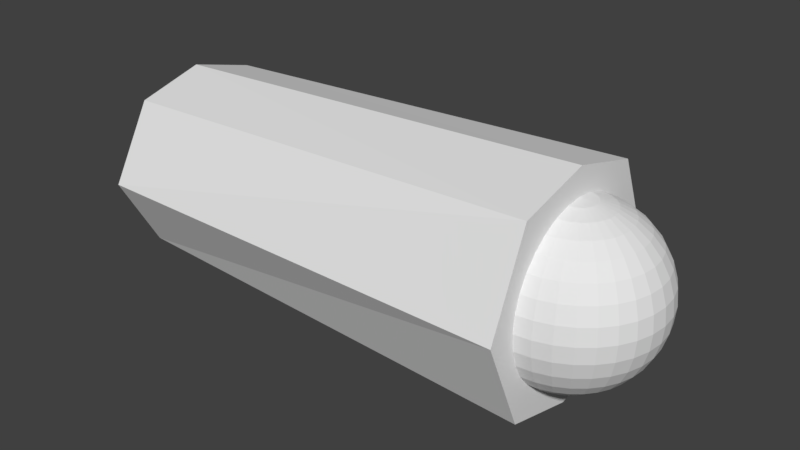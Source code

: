 # Source: R_arm0.blend  (saved by Blender 2.79.0; exported with 4.5.12 LTS)
import bpy
from mathutils import Matrix  # noqa: F401  (used for matrix-valued properties, if any)

bpy.ops.wm.read_factory_settings(use_empty=True)
scene = bpy.context.scene
scene.name = 'Scene'

# ---- collections
col_collection_1 = bpy.data.collections.new('Collection 1'); scene.collection.children.link(col_collection_1)

# ---- materials (node trees are filled in below, after node groups)
mat_r_arm0 = bpy.data.materials.new('R_arm0')
mat_r_arm0.alpha_threshold = 0.0
mat_r_arm0.use_transparent_shadow = False
mat_r_arm0.roughness = 0.5

# ---- material node trees

# ---- world
world_world = bpy.data.worlds.new('World'); scene.world = world_world
world_world.color = (0.05088, 0.05088, 0.05088)
world_world.use_sun_shadow = False
world_world.sun_shadow_jitter_overblur = 0.0
world_world.cycles.sampling_method = 'MANUAL'

# ---- meshes
me_003 = bpy.data.meshes.new('球.003')
me_003.from_pydata([(-0.1951, 0.0, 0.9808), (-0.3827, 0.0, 0.9239), (-0.5556, 0.0, 0.8315), (-0.7071, 0.0, 0.7071), (-0.8315, 0.0, 0.5556), (-0.9239, 0.0, 0.3827), (-0.9808, 0.0, 0.1951), (-1.0, 0.0, 7.55e-08), (-0.9808, 0.0, -0.1951), (-0.9239, 0.0, -0.3827), (-0.8315, 0.0, -0.5556), (-0.7071, 0.0, -0.7071), (-0.5556, 0.0, -0.8315), (-0.3827, 0.0, -0.9239), (-0.1951, 0.0, -0.9808), (-0.1913, 0.03806, 0.9808), (-0.3753, 0.07466, 0.9239), (-0.5449, 0.1084, 0.8315), (-0.6935, 0.1379, 0.7071), (-0.8155, 0.1622, 0.5556), (-0.9061, 0.1802, 0.3827), (-0.9619, 0.1913, 0.1951), (-0.9808, 0.1951, 7.55e-08), (-0.9619, 0.1913, -0.1951), (-0.9061, 0.1802, -0.3827), (-0.8155, 0.1622, -0.5556), (-0.6935, 0.1379, -0.7071), (-0.5449, 0.1084, -0.8315), (-0.3753, 0.07466, -0.9239), (-0.1913, 0.03806, -0.9808), (-0.1802, 0.07466, 0.9808), (-0.3536, 0.1464, 0.9239), (-0.5133, 0.2126, 0.8315), (-0.6533, 0.2706, 0.7071), (-0.7682, 0.3182, 0.5556), (-0.8536, 0.3536, 0.3827), (-0.9061, 0.3753, 0.1951), (-0.9239, 0.3827, 7.55e-08), (-0.9061, 0.3753, -0.1951), (-0.8536, 0.3536, -0.3827), (-0.7682, 0.3182, -0.5556), (-0.6533, 0.2706, -0.7071), (-0.5133, 0.2126, -0.8315), (-0.3536, 0.1464, -0.9239), (-0.1802, 0.07466, -0.9808), (-0.1622, 0.1084, 0.9808), (-0.3182, 0.2126, 0.9239), (-0.4619, 0.3087, 0.8315), (-0.5879, 0.3928, 0.7071), (-0.6913, 0.4619, 0.5556), (-0.7682, 0.5133, 0.3827), (-0.8155, 0.5449, 0.1951), (-0.8315, 0.5556, 7.55e-08), (-0.8155, 0.5449, -0.1951), (-0.7682, 0.5133, -0.3827), (-0.6913, 0.4619, -0.5556), (-0.5879, 0.3928, -0.7071), (-0.4619, 0.3087, -0.8315), (-0.3182, 0.2126, -0.9239), (-0.1622, 0.1084, -0.9808), (-0.1379, 0.1379, 0.9808), (-0.2706, 0.2706, 0.9239), (-0.3928, 0.3928, 0.8315), (-0.5, 0.5, 0.7071), (-0.5879, 0.5879, 0.5556), (-0.6533, 0.6533, 0.3827), (-0.6935, 0.6935, 0.1951), (-0.7071, 0.7071, 7.55e-08), (-0.6935, 0.6935, -0.1951), (-0.6533, 0.6533, -0.3827), (-0.5879, 0.5879, -0.5556), (-0.5, 0.5, -0.7071), (-0.3928, 0.3928, -0.8315), (-0.2706, 0.2706, -0.9239), (-0.1379, 0.1379, -0.9808), (-0.1084, 0.1622, 0.9808), (-0.2126, 0.3182, 0.9239), (-0.3087, 0.4619, 0.8315), (-0.3928, 0.5879, 0.7071), (-0.4619, 0.6913, 0.5556), (-0.5133, 0.7682, 0.3827), (-0.5449, 0.8155, 0.1951), (-0.5556, 0.8315, 7.55e-08), (-0.5449, 0.8155, -0.1951), (-0.5133, 0.7682, -0.3827), (-0.4619, 0.6913, -0.5556), (-0.3928, 0.5879, -0.7071), (-0.3087, 0.4619, -0.8315), (-0.2126, 0.3182, -0.9239), (-0.1084, 0.1622, -0.9808), (-0.07466, 0.1802, 0.9808), (-0.1464, 0.3536, 0.9239), (-0.2126, 0.5133, 0.8315), (-0.2706, 0.6533, 0.7071), (-0.3182, 0.7682, 0.5556), (-0.3536, 0.8536, 0.3827), (-0.3753, 0.9061, 0.1951), (-0.3827, 0.9239, 7.55e-08), (-0.3753, 0.9061, -0.1951), (-0.3536, 0.8536, -0.3827), (-0.3182, 0.7682, -0.5556), (-0.2706, 0.6533, -0.7071), (-0.2126, 0.5133, -0.8315), (-0.1464, 0.3536, -0.9239), (-0.07466, 0.1802, -0.9808), (-0.03806, 0.1913, 0.9808), (-0.07466, 0.3753, 0.9239), (-0.1084, 0.5449, 0.8315), (-0.1379, 0.6935, 0.7071), (-0.1622, 0.8155, 0.5556), (-0.1802, 0.9061, 0.3827), (-0.1913, 0.9619, 0.1951), (-0.1951, 0.9808, 7.55e-08), (-0.1913, 0.9619, -0.1951), (-0.1802, 0.9061, -0.3827), (-0.1622, 0.8155, -0.5556), (-0.1379, 0.6935, -0.7071), (-0.1084, 0.5449, -0.8315), (-0.07466, 0.3753, -0.9239), (-0.03806, 0.1913, -0.9808), (3.266e-07, 0.1951, 0.9808), (3.192e-07, 0.3827, 0.9239), (3.117e-07, 0.5556, 0.8315), (3.192e-07, 0.7071, 0.7071), (3.341e-07, 0.8315, 0.5556), (2.745e-07, 0.9239, 0.3827), (3.937e-07, 0.9808, 0.1951), (3.788e-07, 1.0, 7.55e-08), (3.937e-07, 0.9808, -0.1951), (2.298e-07, 0.9239, -0.3827), (3.341e-07, 0.8315, -0.5556), (3.192e-07, 0.7071, -0.7071), (3.415e-07, 0.5556, -0.8315), (3.043e-07, 0.3827, -0.9239), (3.08e-07, 0.1951, -0.9808), (3.258e-07, 0.0, -1.0), (3.117e-07, -0.1951, 0.9808), (2.819e-07, -0.3827, 0.9239), (2.819e-07, -0.5556, 0.8315), (1.851e-07, -0.7071, 0.7071), (1.404e-07, -0.8315, 0.5556), (3.192e-07, -0.9239, 0.3827), (9.567e-08, -0.9808, 0.1951), (1.404e-07, -1.0, 7.55e-08), (9.567e-08, -0.9808, -0.1951), (3.192e-07, -0.9239, -0.3827), (1.404e-07, -0.8315, -0.5556), (1.851e-07, -0.7071, -0.7071), (2.596e-07, -0.5556, -0.8315), (2.521e-07, -0.3827, -0.9239), (3.155e-07, -0.1951, -0.9808), (-0.03806, -0.1913, 0.9808), (-0.07466, -0.3753, 0.9239), (-0.1084, -0.5449, 0.8315), (-0.1379, -0.6935, 0.7071), (-0.1622, -0.8155, 0.5556), (-0.1802, -0.9061, 0.3827), (-0.1913, -0.9619, 0.1951), (-0.1951, -0.9808, 7.55e-08), (-0.1913, -0.9619, -0.1951), (-0.1802, -0.9061, -0.3827), (-0.1622, -0.8155, -0.5556), (-0.1379, -0.6935, -0.7071), (-0.1084, -0.5449, -0.8315), (-0.07466, -0.3753, -0.9239), (-0.03806, -0.1913, -0.9808), (-0.07466, -0.1802, 0.9808), (-0.1464, -0.3536, 0.9239), (-0.2126, -0.5133, 0.8315), (-0.2706, -0.6533, 0.7071), (-0.3182, -0.7682, 0.5556), (-0.3536, -0.8536, 0.3827), (-0.3753, -0.9061, 0.1951), (-0.3827, -0.9239, 7.55e-08), (-0.3753, -0.9061, -0.1951), (-0.3536, -0.8536, -0.3827), (-0.3182, -0.7682, -0.5556), (-0.2706, -0.6533, -0.7071), (-0.2126, -0.5133, -0.8315), (-0.1464, -0.3536, -0.9239), (-0.07466, -0.1802, -0.9808), (-0.1084, -0.1622, 0.9808), (-0.2126, -0.3182, 0.9239), (-0.3087, -0.4619, 0.8315), (-0.3928, -0.5879, 0.7071), (-0.4619, -0.6913, 0.5556), (-0.5133, -0.7682, 0.3827), (-0.5449, -0.8155, 0.1951), (-0.5556, -0.8315, 7.55e-08), (-0.5449, -0.8155, -0.1951), (-0.5133, -0.7682, -0.3827), (-0.4619, -0.6913, -0.5556), (-0.3928, -0.5879, -0.7071), (-0.3087, -0.4619, -0.8315), (-0.2126, -0.3182, -0.9239), (-0.1084, -0.1622, -0.9808), (-0.1379, -0.1379, 0.9808), (-0.2706, -0.2706, 0.9239), (-0.3928, -0.3928, 0.8315), (-0.5, -0.5, 0.7071), (-0.5879, -0.5879, 0.5556), (-0.6533, -0.6533, 0.3827), (-0.6935, -0.6935, 0.1951), (-0.7071, -0.7071, 7.55e-08), (-0.6935, -0.6935, -0.1951), (-0.6533, -0.6533, -0.3827), (-0.5879, -0.5879, -0.5556), (-0.5, -0.5, -0.7071), (-0.3928, -0.3928, -0.8315), (-0.2706, -0.2706, -0.9239), (-0.1379, -0.1379, -0.9808), (-0.1622, -0.1084, 0.9808), (-0.3182, -0.2126, 0.9239), (-0.4619, -0.3087, 0.8315), (-0.5879, -0.3928, 0.7071), (-0.6913, -0.4619, 0.5556), (-0.7682, -0.5133, 0.3827), (-0.8155, -0.5449, 0.1951), (-0.8315, -0.5556, 7.55e-08), (-0.8155, -0.5449, -0.1951), (-0.7682, -0.5133, -0.3827), (-0.6913, -0.4619, -0.5556), (-0.5879, -0.3928, -0.7071), (-0.4619, -0.3087, -0.8315), (-0.3182, -0.2126, -0.9239), (-0.1622, -0.1084, -0.9808), (2.48e-08, -1.247e-07, 1.0), (-0.1802, -0.07466, 0.9808), (-0.3536, -0.1464, 0.9239), (-0.5133, -0.2126, 0.8315), (-0.6533, -0.2706, 0.7071), (-0.7682, -0.3182, 0.5556), (-0.8536, -0.3536, 0.3827), (-0.9061, -0.3753, 0.1951), (-0.9239, -0.3827, 7.55e-08), (-0.9061, -0.3753, -0.1951), (-0.8536, -0.3536, -0.3827), (-0.7682, -0.3182, -0.5556), (-0.6533, -0.2706, -0.7071), (-0.5133, -0.2126, -0.8315), (-0.3536, -0.1464, -0.9239), (-0.1802, -0.07466, -0.9808), (-0.1913, -0.03806, 0.9808), (-0.3753, -0.07466, 0.9239), (-0.5449, -0.1084, 0.8315), (-0.6935, -0.1379, 0.7071), (-0.8155, -0.1622, 0.5556), (-0.9061, -0.1802, 0.3827), (-0.9619, -0.1913, 0.1951), (-0.9808, -0.1951, 7.55e-08), (-0.9619, -0.1913, -0.1951), (-0.9061, -0.1802, -0.3827), (-0.8155, -0.1622, -0.5556), (-0.6935, -0.1379, -0.7071), (-0.5449, -0.1084, -0.8315), (-0.3753, -0.07466, -0.9239), (-0.1913, -0.03806, -0.9808), (5.284, 0.7977, -0.8862), (5.284, -0.7977, -0.8862), (-0.007001, -0.8711, -1.08), (-0.006999, 0.8711, -1.08), (5.284, 0.7977, 0.8944), (5.284, -0.7977, 0.8944), (-0.007002, -0.8711, 1.088), (-0.007, 0.8711, 1.088), (-0.007, 1.341, 0.004088), (-0.007001, -1.341, 0.004088), (5.284, 1.292, 0.004088), (5.284, -1.292, 0.004088), (5.284, 3.544e-09, -1.105), (-0.007, 2.641e-07, 0.004088), (-0.007, 3.711e-07, -1.309), (5.284, -7.456e-07, 1.113), (5.284, -3.71e-07, 0.004088), (-0.007001, 2.414e-07, 1.317)], [], [(7, 6, 21, 22), (5, 4, 19, 20), (3, 2, 17, 18), (14, 13, 28, 29), (1, 0, 15, 16), (12, 11, 26, 27), (10, 9, 24, 25), (8, 7, 22, 23), (6, 5, 20, 21), (4, 3, 18, 19), (2, 1, 16, 17), (13, 12, 27, 28), (11, 10, 25, 26), (9, 8, 23, 24), (17, 16, 31, 32), (28, 27, 42, 43), (26, 25, 40, 41), (24, 23, 38, 39), (22, 21, 36, 37), (20, 19, 34, 35), (18, 17, 32, 33), (29, 28, 43, 44), (16, 15, 30, 31), (27, 26, 41, 42), (25, 24, 39, 40), (23, 22, 37, 38), (21, 20, 35, 36), (19, 18, 33, 34), (32, 31, 46, 47), (43, 42, 57, 58), (41, 40, 55, 56), (39, 38, 53, 54), (37, 36, 51, 52), (35, 34, 49, 50), (33, 32, 47, 48), (44, 43, 58, 59), (31, 30, 45, 46), (42, 41, 56, 57), (40, 39, 54, 55), (38, 37, 52, 53), (36, 35, 50, 51), (34, 33, 48, 49), (47, 46, 61, 62), (58, 57, 72, 73), (56, 55, 70, 71), (54, 53, 68, 69), (52, 51, 66, 67), (50, 49, 64, 65), (48, 47, 62, 63), (59, 58, 73, 74), (46, 45, 60, 61), (57, 56, 71, 72), (55, 54, 69, 70), (53, 52, 67, 68), (51, 50, 65, 66), (49, 48, 63, 64), (62, 61, 76, 77), (73, 72, 87, 88), (71, 70, 85, 86), (69, 68, 83, 84), (67, 66, 81, 82), (65, 64, 79, 80), (63, 62, 77, 78), (74, 73, 88, 89), (61, 60, 75, 76), (72, 71, 86, 87), (70, 69, 84, 85), (68, 67, 82, 83), (66, 65, 80, 81), (64, 63, 78, 79), (77, 76, 91, 92), (88, 87, 102, 103), (86, 85, 100, 101), (84, 83, 98, 99), (82, 81, 96, 97), (80, 79, 94, 95), (78, 77, 92, 93), (89, 88, 103, 104), (76, 75, 90, 91), (87, 86, 101, 102), (85, 84, 99, 100), (83, 82, 97, 98), (81, 80, 95, 96), (79, 78, 93, 94), (92, 91, 106, 107), (103, 102, 117, 118), (101, 100, 115, 116), (99, 98, 113, 114), (97, 96, 111, 112), (95, 94, 109, 110), (93, 92, 107, 108), (104, 103, 118, 119), (91, 90, 105, 106), (102, 101, 116, 117), (100, 99, 114, 115), (98, 97, 112, 113), (96, 95, 110, 111), (94, 93, 108, 109), (107, 106, 121, 122), (118, 117, 132, 133), (116, 115, 130, 131), (114, 113, 128, 129), (112, 111, 126, 127), (110, 109, 124, 125), (108, 107, 122, 123), (119, 118, 133, 134), (106, 105, 120, 121), (117, 116, 131, 132), (115, 114, 129, 130), (113, 112, 127, 128), (111, 110, 125, 126), (109, 108, 123, 124), (138, 137, 152, 153), (149, 148, 163, 164), (147, 146, 161, 162), (145, 144, 159, 160), (143, 142, 157, 158), (141, 140, 155, 156), (139, 138, 153, 154), (150, 149, 164, 165), (137, 136, 151, 152), (148, 147, 162, 163), (146, 145, 160, 161), (144, 143, 158, 159), (142, 141, 156, 157), (140, 139, 154, 155), (153, 152, 167, 168), (164, 163, 178, 179), (162, 161, 176, 177), (160, 159, 174, 175), (158, 157, 172, 173), (156, 155, 170, 171), (154, 153, 168, 169), (165, 164, 179, 180), (152, 151, 166, 167), (163, 162, 177, 178), (161, 160, 175, 176), (159, 158, 173, 174), (157, 156, 171, 172), (155, 154, 169, 170), (168, 167, 182, 183), (179, 178, 193, 194), (177, 176, 191, 192), (175, 174, 189, 190), (173, 172, 187, 188), (171, 170, 185, 186), (169, 168, 183, 184), (180, 179, 194, 195), (167, 166, 181, 182), (178, 177, 192, 193), (176, 175, 190, 191), (174, 173, 188, 189), (172, 171, 186, 187), (170, 169, 184, 185), (183, 182, 197, 198), (194, 193, 208, 209), (192, 191, 206, 207), (190, 189, 204, 205), (188, 187, 202, 203), (186, 185, 200, 201), (184, 183, 198, 199), (195, 194, 209, 210), (182, 181, 196, 197), (193, 192, 207, 208), (191, 190, 205, 206), (189, 188, 203, 204), (187, 186, 201, 202), (185, 184, 199, 200), (198, 197, 212, 213), (209, 208, 223, 224), (207, 206, 221, 222), (205, 204, 219, 220), (203, 202, 217, 218), (201, 200, 215, 216), (199, 198, 213, 214), (210, 209, 224, 225), (197, 196, 211, 212), (208, 207, 222, 223), (206, 205, 220, 221), (204, 203, 218, 219), (202, 201, 216, 217), (200, 199, 214, 215), (213, 212, 228, 229), (224, 223, 239, 240), (222, 221, 237, 238), (220, 219, 235, 236), (218, 217, 233, 234), (216, 215, 231, 232), (214, 213, 229, 230), (225, 224, 240, 241), (212, 211, 227, 228), (223, 222, 238, 239), (221, 220, 236, 237), (219, 218, 234, 235), (217, 216, 232, 233), (215, 214, 230, 231), (229, 228, 243, 244), (240, 239, 254, 255), (238, 237, 252, 253), (236, 235, 250, 251), (234, 233, 248, 249), (232, 231, 246, 247), (230, 229, 244, 245), (241, 240, 255, 256), (228, 227, 242, 243), (239, 238, 253, 254), (237, 236, 251, 252), (235, 234, 249, 250), (233, 232, 247, 248), (231, 230, 245, 246), (135, 14, 29), (0, 226, 15), (15, 226, 30), (135, 29, 44), (30, 226, 45), (135, 44, 59), (45, 226, 60), (135, 59, 74), (60, 226, 75), (135, 74, 89), (75, 226, 90), (135, 89, 104), (90, 226, 105), (135, 104, 119), (105, 226, 120), (135, 119, 134), (136, 226, 151), (135, 150, 165), (151, 226, 166), (135, 165, 180), (166, 226, 181), (135, 180, 195), (181, 226, 196), (135, 195, 210), (196, 226, 211), (135, 210, 225), (211, 226, 227), (135, 225, 241), (227, 226, 242), (135, 241, 256), (244, 243, 1, 2), (255, 254, 12, 13), (242, 226, 0), (253, 252, 10, 11), (251, 250, 8, 9), (249, 248, 6, 7), (247, 246, 4, 5), (245, 244, 2, 3), (256, 255, 13, 14), (243, 242, 0, 1), (254, 253, 11, 12), (252, 251, 9, 10), (250, 249, 7, 8), (248, 247, 5, 6), (246, 245, 3, 4), (135, 256, 14), (269, 258, 259, 271), (272, 274, 263, 262), (273, 272, 262, 268), (268, 262, 263, 266), (266, 263, 274, 270), (261, 267, 265, 264), (259, 266, 270, 271), (267, 257, 260, 265), (269, 273, 268, 258), (258, 268, 266, 259), (270, 274, 264, 265), (261, 264, 274, 272), (257, 267, 273, 269), (267, 261, 272, 273), (271, 270, 265, 260), (257, 269, 271, 260)])
_uv = me_003.uv_layers.new(name='UVマップ')
_uv.uv.foreach_set('vector', [0.1805, 0.8021, 0.2019, 0.8096, 0.1939, 0.829, 0.1751, 0.8226, 0.222, 0.8202, 0.2405, 0.8336, 0.2297, 0.8481, 0.2121, 0.8376, 0.257, 0.8493, 0.2713, 0.8669, 0.262, 0.8749, 0.2464, 0.8606, 0.05257, 0.8096, 0.0705, 0.8076, 0.0707, 0.8143, 0.05263, 0.8132, 0.2833, 0.8857, 0.2935, 0.9052, 0.2899, 0.9074, 0.2765, 0.8906, 0.08741, 0.8057, 0.1038, 0.8039, 0.1043, 0.8155, 0.08777, 0.815, 0.1203, 0.8021, 0.1378, 0.8002, 0.138, 0.8168, 0.1209, 0.816, 0.1583, 0.7981, 0.1805, 0.8021, 0.1751, 0.8226, 0.1562, 0.8184, 0.2019, 0.8096, 0.222, 0.8202, 0.2121, 0.8376, 0.1939, 0.829, 0.2405, 0.8336, 0.257, 0.8493, 0.2464, 0.8606, 0.2297, 0.8481, 0.2713, 0.8669, 0.2833, 0.8857, 0.2765, 0.8906, 0.262, 0.8749, 0.0705, 0.8076, 0.08741, 0.8057, 0.08777, 0.815, 0.0707, 0.8143, 0.1038, 0.8039, 0.1203, 0.8021, 0.1209, 0.816, 0.1043, 0.8155, 0.1378, 0.8002, 0.1583, 0.7981, 0.1562, 0.8184, 0.138, 0.8168, 0.262, 0.8749, 0.2765, 0.8906, 0.2708, 0.8964, 0.2545, 0.8837, 0.0707, 0.8143, 0.08777, 0.815, 0.08676, 0.8242, 0.06983, 0.8209, 0.1043, 0.8155, 0.1209, 0.816, 0.1195, 0.8297, 0.1032, 0.8271, 0.138, 0.8168, 0.1562, 0.8184, 0.1527, 0.836, 0.1359, 0.8326, 0.1751, 0.8226, 0.1939, 0.829, 0.187, 0.8466, 0.1699, 0.8406, 0.2121, 0.8376, 0.2297, 0.8481, 0.2211, 0.8624, 0.2042, 0.8538, 0.2464, 0.8606, 0.262, 0.8749, 0.2545, 0.8837, 0.238, 0.8723, 0.05263, 0.8132, 0.0707, 0.8143, 0.06983, 0.8209, 0.05206, 0.8168, 0.2765, 0.8906, 0.2899, 0.9074, 0.2868, 0.9102, 0.2708, 0.8964, 0.08777, 0.815, 0.1043, 0.8155, 0.1032, 0.8271, 0.08676, 0.8242, 0.1209, 0.816, 0.138, 0.8168, 0.1359, 0.8326, 0.1195, 0.8297, 0.1562, 0.8184, 0.1751, 0.8226, 0.1699, 0.8406, 0.1527, 0.836, 0.1939, 0.829, 0.2121, 0.8376, 0.2042, 0.8538, 0.187, 0.8466, 0.2297, 0.8481, 0.2464, 0.8606, 0.238, 0.8723, 0.2211, 0.8624, 0.2545, 0.8837, 0.2708, 0.8964, 0.2663, 0.9029, 0.2486, 0.8932, 0.06983, 0.8209, 0.08676, 0.8242, 0.08438, 0.8334, 0.06788, 0.8274, 0.1032, 0.8271, 0.1195, 0.8297, 0.1164, 0.8432, 0.1005, 0.8385, 0.1359, 0.8326, 0.1527, 0.836, 0.1484, 0.8523, 0.1324, 0.8477, 0.1699, 0.8406, 0.187, 0.8466, 0.1809, 0.863, 0.1646, 0.8574, 0.2042, 0.8538, 0.2211, 0.8624, 0.2142, 0.8764, 0.1975, 0.8694, 0.238, 0.8723, 0.2545, 0.8837, 0.2486, 0.8932, 0.2313, 0.8843, 0.05206, 0.8168, 0.06983, 0.8209, 0.06788, 0.8274, 0.05085, 0.8202, 0.2708, 0.8964, 0.2868, 0.9102, 0.2843, 0.9136, 0.2663, 0.9029, 0.08676, 0.8242, 0.1032, 0.8271, 0.1005, 0.8385, 0.08438, 0.8334, 0.1195, 0.8297, 0.1359, 0.8326, 0.1324, 0.8477, 0.1164, 0.8432, 0.1527, 0.836, 0.1699, 0.8406, 0.1646, 0.8574, 0.1484, 0.8523, 0.187, 0.8466, 0.2042, 0.8538, 0.1975, 0.8694, 0.1809, 0.863, 0.2211, 0.8624, 0.238, 0.8723, 0.2313, 0.8843, 0.2142, 0.8764, 0.2486, 0.8932, 0.2663, 0.9029, 0.263, 0.91, 0.2442, 0.9032, 0.06788, 0.8274, 0.08438, 0.8334, 0.08063, 0.8423, 0.06485, 0.8336, 0.1005, 0.8385, 0.1164, 0.8432, 0.1119, 0.8563, 0.09632, 0.8497, 0.1324, 0.8477, 0.1484, 0.8523, 0.1433, 0.868, 0.1276, 0.8623, 0.1646, 0.8574, 0.1809, 0.863, 0.1753, 0.8791, 0.1592, 0.8735, 0.1975, 0.8694, 0.2142, 0.8764, 0.2087, 0.8906, 0.1918, 0.8848, 0.2313, 0.8843, 0.2486, 0.8932, 0.2442, 0.9032, 0.2261, 0.8967, 0.05085, 0.8202, 0.06788, 0.8274, 0.06485, 0.8336, 0.04902, 0.8234, 0.2663, 0.9029, 0.2843, 0.9136, 0.2825, 0.9173, 0.263, 0.91, 0.08438, 0.8334, 0.1005, 0.8385, 0.09632, 0.8497, 0.08063, 0.8423, 0.1164, 0.8432, 0.1324, 0.8477, 0.1276, 0.8623, 0.1119, 0.8563, 0.1484, 0.8523, 0.1646, 0.8574, 0.1592, 0.8735, 0.1433, 0.868, 0.1809, 0.863, 0.1975, 0.8694, 0.1918, 0.8848, 0.1753, 0.8791, 0.2142, 0.8764, 0.2313, 0.8843, 0.2261, 0.8967, 0.2087, 0.8906, 0.2442, 0.9032, 0.263, 0.91, 0.2609, 0.9175, 0.2412, 0.9137, 0.06485, 0.8336, 0.08063, 0.8423, 0.07548, 0.8508, 0.06073, 0.8394, 0.09632, 0.8497, 0.1119, 0.8563, 0.106, 0.8692, 0.09062, 0.8607, 0.1276, 0.8623, 0.1433, 0.868, 0.1374, 0.8836, 0.1216, 0.8768, 0.1592, 0.8735, 0.1753, 0.8791, 0.17, 0.8953, 0.1535, 0.8897, 0.1918, 0.8848, 0.2087, 0.8906, 0.2043, 0.9051, 0.1869, 0.9004, 0.2261, 0.8967, 0.2442, 0.9032, 0.2412, 0.9137, 0.2224, 0.9095, 0.04902, 0.8234, 0.06485, 0.8336, 0.06073, 0.8394, 0.0466, 0.8263, 0.263, 0.91, 0.2825, 0.9173, 0.2814, 0.9212, 0.2609, 0.9175, 0.08063, 0.8423, 0.09632, 0.8497, 0.09062, 0.8607, 0.07548, 0.8508, 0.1119, 0.8563, 0.1276, 0.8623, 0.1216, 0.8768, 0.106, 0.8692, 0.1433, 0.868, 0.1592, 0.8735, 0.1535, 0.8897, 0.1374, 0.8836, 0.1753, 0.8791, 0.1918, 0.8848, 0.1869, 0.9004, 0.17, 0.8953, 0.2087, 0.8906, 0.2261, 0.8967, 0.2224, 0.9095, 0.2043, 0.9051, 0.2412, 0.9137, 0.2609, 0.9175, 0.2601, 0.9254, 0.2398, 0.9246, 0.06073, 0.8394, 0.07548, 0.8508, 0.06885, 0.8589, 0.05552, 0.8447, 0.09062, 0.8607, 0.106, 0.8692, 0.09851, 0.8822, 0.08328, 0.8714, 0.1216, 0.8768, 0.1374, 0.8836, 0.1307, 0.8996, 0.1144, 0.8915, 0.1535, 0.8897, 0.17, 0.8953, 0.1649, 0.912, 0.1476, 0.9064, 0.1869, 0.9004, 0.2043, 0.9051, 0.2011, 0.9203, 0.1827, 0.9167, 0.2224, 0.9095, 0.2412, 0.9137, 0.2398, 0.9246, 0.2201, 0.9229, 0.0466, 0.8263, 0.06073, 0.8394, 0.05552, 0.8447, 0.04363, 0.8288, 0.2609, 0.9175, 0.2814, 0.9212, 0.2811, 0.9254, 0.2601, 0.9254, 0.07548, 0.8508, 0.09062, 0.8607, 0.08328, 0.8714, 0.06885, 0.8589, 0.106, 0.8692, 0.1216, 0.8768, 0.1144, 0.8915, 0.09851, 0.8822, 0.1374, 0.8836, 0.1535, 0.8897, 0.1476, 0.9064, 0.1307, 0.8996, 0.17, 0.8953, 0.1869, 0.9004, 0.1827, 0.9167, 0.1649, 0.912, 0.2043, 0.9051, 0.2224, 0.9095, 0.2201, 0.9229, 0.2011, 0.9203, 0.2398, 0.9246, 0.2601, 0.9254, 0.2606, 0.9333, 0.2399, 0.9359, 0.05552, 0.8447, 0.06885, 0.8589, 0.06062, 0.8663, 0.04923, 0.8491, 0.08328, 0.8714, 0.09851, 0.8822, 0.08915, 0.8953, 0.07407, 0.8817, 0.1144, 0.8915, 0.1307, 0.8996, 0.1229, 0.9165, 0.1055, 0.9069, 0.1476, 0.9064, 0.1649, 0.912, 0.1599, 0.9301, 0.1411, 0.9242, 0.1827, 0.9167, 0.2011, 0.9203, 0.1992, 0.9364, 0.1793, 0.9341, 0.2201, 0.9229, 0.2398, 0.9246, 0.2399, 0.9359, 0.2194, 0.937, 0.04363, 0.8288, 0.05552, 0.8447, 0.04923, 0.8491, 0.04018, 0.8307, 0.2601, 0.9254, 0.2811, 0.9254, 0.2815, 0.9295, 0.2606, 0.9333, 0.06885, 0.8589, 0.08328, 0.8714, 0.07407, 0.8817, 0.06062, 0.8663, 0.09851, 0.8822, 0.1144, 0.8915, 0.1055, 0.9069, 0.08915, 0.8953, 0.1307, 0.8996, 0.1476, 0.9064, 0.1411, 0.9242, 0.1229, 0.9165, 0.1649, 0.912, 0.1827, 0.9167, 0.1793, 0.9341, 0.1599, 0.9301, 0.2011, 0.9203, 0.2201, 0.9229, 0.2194, 0.937, 0.1992, 0.9364, 0.2399, 0.9359, 0.2606, 0.9333, 0.2626, 0.9413, 0.2418, 0.9476, 0.04923, 0.8491, 0.06062, 0.8663, 0.05063, 0.8727, 0.04187, 0.8525, 0.07407, 0.8817, 0.08915, 0.8953, 0.07743, 0.9086, 0.06261, 0.8917, 0.1055, 0.9069, 0.1229, 0.9165, 0.1136, 0.9349, 0.0946, 0.9231, 0.1411, 0.9242, 0.1599, 0.9301, 0.1552, 0.95, 0.1339, 0.9439, 0.1793, 0.9341, 0.1992, 0.9364, 0.1988, 0.9539, 0.1769, 0.9533, 0.2194, 0.937, 0.2399, 0.9359, 0.2418, 0.9476, 0.2205, 0.9519, 0.04018, 0.8307, 0.04923, 0.8491, 0.04187, 0.8525, 0.03633, 0.8319, 0.2606, 0.9333, 0.2815, 0.9295, 0.2827, 0.9335, 0.2626, 0.9413, 0.06062, 0.8663, 0.07407, 0.8817, 0.06261, 0.8917, 0.05063, 0.8727, 0.08915, 0.8953, 0.1055, 0.9069, 0.0946, 0.9231, 0.07743, 0.9086, 0.1229, 0.9165, 0.1411, 0.9242, 0.1339, 0.9439, 0.1136, 0.9349, 0.1599, 0.9301, 0.1793, 0.9341, 0.1769, 0.9533, 0.1552, 0.95, 0.1992, 0.9364, 0.2194, 0.937, 0.2205, 0.9519, 0.1988, 0.9539, 0.2122, 0.6308, 0.2353, 0.6337, 0.2346, 0.6424, 0.2124, 0.6434, 0.03308, 0.7705, 0.03662, 0.7494, 0.04774, 0.7531, 0.04083, 0.7721, 0.04332, 0.7282, 0.05339, 0.7077, 0.06839, 0.7181, 0.05695, 0.735, 0.06708, 0.6894, 0.08272, 0.6729, 0.09664, 0.6889, 0.0817, 0.7027, 0.1008, 0.6586, 0.1212, 0.6468, 0.1309, 0.6664, 0.1131, 0.6768, 0.1431, 0.6387, 0.1656, 0.6332, 0.1698, 0.6512, 0.1498, 0.6578, 0.1888, 0.6305, 0.2122, 0.6308, 0.2124, 0.6434, 0.1907, 0.6463, 0.03221, 0.7913, 0.03308, 0.7705, 0.04083, 0.7721, 0.03616, 0.7917, 0.2353, 0.6337, 0.2576, 0.6386, 0.257, 0.643, 0.2346, 0.6424, 0.03662, 0.7494, 0.04332, 0.7282, 0.05695, 0.735, 0.04774, 0.7531, 0.05339, 0.7077, 0.06708, 0.6894, 0.0817, 0.7027, 0.06839, 0.7181, 0.08272, 0.6729, 0.1008, 0.6586, 0.1131, 0.6768, 0.09664, 0.6889, 0.1212, 0.6468, 0.1431, 0.6387, 0.1498, 0.6578, 0.1309, 0.6664, 0.1656, 0.6332, 0.1888, 0.6305, 0.1907, 0.6463, 0.1698, 0.6512, 0.2124, 0.6434, 0.2346, 0.6424, 0.2354, 0.6508, 0.2144, 0.6552, 0.04083, 0.7721, 0.04774, 0.7531, 0.05741, 0.7583, 0.04786, 0.7749, 0.05695, 0.735, 0.06839, 0.7181, 0.08077, 0.7287, 0.06843, 0.7428, 0.0817, 0.7027, 0.09664, 0.6889, 0.1085, 0.7039, 0.0941, 0.7156, 0.1131, 0.6768, 0.1309, 0.6664, 0.1401, 0.6836, 0.1239, 0.6932, 0.1498, 0.6578, 0.1698, 0.6512, 0.1753, 0.6673, 0.1572, 0.6749, 0.1907, 0.6463, 0.2124, 0.6434, 0.2144, 0.6552, 0.1943, 0.6608, 0.03616, 0.7917, 0.04083, 0.7721, 0.04786, 0.7749, 0.03988, 0.7928, 0.2346, 0.6424, 0.257, 0.643, 0.2572, 0.6473, 0.2354, 0.6508, 0.04774, 0.7531, 0.05695, 0.735, 0.06843, 0.7428, 0.05741, 0.7583, 0.06839, 0.7181, 0.0817, 0.7027, 0.0941, 0.7156, 0.08077, 0.7287, 0.09664, 0.6889, 0.1131, 0.6768, 0.1239, 0.6932, 0.1085, 0.7039, 0.1309, 0.6664, 0.1498, 0.6578, 0.1572, 0.6749, 0.1401, 0.6836, 0.1698, 0.6512, 0.1907, 0.6463, 0.1943, 0.6608, 0.1753, 0.6673, 0.2144, 0.6552, 0.2354, 0.6508, 0.2376, 0.6587, 0.2179, 0.6663, 0.04786, 0.7749, 0.05741, 0.7583, 0.06568, 0.7645, 0.05404, 0.7788, 0.06843, 0.7428, 0.08077, 0.7287, 0.09118, 0.7396, 0.0781, 0.7515, 0.0941, 0.7156, 0.1085, 0.7039, 0.1189, 0.7182, 0.1047, 0.7285, 0.1239, 0.6932, 0.1401, 0.6836, 0.149, 0.6994, 0.1337, 0.7086, 0.1572, 0.6749, 0.1753, 0.6673, 0.1817, 0.6822, 0.1649, 0.6906, 0.1943, 0.6608, 0.2144, 0.6552, 0.2179, 0.6663, 0.1993, 0.6741, 0.03988, 0.7928, 0.04786, 0.7749, 0.05404, 0.7788, 0.04326, 0.7945, 0.2354, 0.6508, 0.2572, 0.6473, 0.2582, 0.6515, 0.2376, 0.6587, 0.05741, 0.7583, 0.06843, 0.7428, 0.0781, 0.7515, 0.06568, 0.7645, 0.08077, 0.7287, 0.0941, 0.7156, 0.1047, 0.7285, 0.09118, 0.7396, 0.1085, 0.7039, 0.1239, 0.6932, 0.1337, 0.7086, 0.1189, 0.7182, 0.1401, 0.6836, 0.1572, 0.6749, 0.1649, 0.6906, 0.149, 0.6994, 0.1753, 0.6673, 0.1943, 0.6608, 0.1993, 0.6741, 0.1817, 0.6822, 0.2179, 0.6663, 0.2376, 0.6587, 0.241, 0.6662, 0.2229, 0.6765, 0.05404, 0.7788, 0.06568, 0.7645, 0.07262, 0.7716, 0.0593, 0.7835, 0.0781, 0.7515, 0.09118, 0.7396, 0.09999, 0.7509, 0.08618, 0.7609, 0.1047, 0.7285, 0.1189, 0.7182, 0.1283, 0.7324, 0.1139, 0.7414, 0.1337, 0.7086, 0.149, 0.6994, 0.1579, 0.7145, 0.1429, 0.7234, 0.1649, 0.6906, 0.1817, 0.6822, 0.1891, 0.696, 0.1732, 0.7053, 0.1993, 0.6741, 0.2179, 0.6663, 0.2229, 0.6765, 0.2056, 0.6864, 0.04326, 0.7945, 0.05404, 0.7788, 0.0593, 0.7835, 0.04621, 0.7968, 0.2376, 0.6587, 0.2582, 0.6515, 0.2599, 0.6555, 0.241, 0.6662, 0.06568, 0.7645, 0.0781, 0.7515, 0.08618, 0.7609, 0.07262, 0.7716, 0.09118, 0.7396, 0.1047, 0.7285, 0.1139, 0.7414, 0.09999, 0.7509, 0.1189, 0.7182, 0.1337, 0.7086, 0.1429, 0.7234, 0.1283, 0.7324, 0.149, 0.6994, 0.1649, 0.6906, 0.1732, 0.7053, 0.1579, 0.7145, 0.1817, 0.6822, 0.1993, 0.6741, 0.2056, 0.6864, 0.1891, 0.696, 0.2229, 0.6765, 0.241, 0.6662, 0.2456, 0.6729, 0.2292, 0.6859, 0.0593, 0.7835, 0.07262, 0.7716, 0.07826, 0.7794, 0.06361, 0.7889, 0.08618, 0.7609, 0.09999, 0.7509, 0.1074, 0.7628, 0.09279, 0.7708, 0.1139, 0.7414, 0.1283, 0.7324, 0.1368, 0.7467, 0.1219, 0.7548, 0.1429, 0.7234, 0.1579, 0.7145, 0.1669, 0.7293, 0.1518, 0.7383, 0.1732, 0.7053, 0.1891, 0.696, 0.1975, 0.7092, 0.1821, 0.7196, 0.2056, 0.6864, 0.2229, 0.6765, 0.2292, 0.6859, 0.2132, 0.698, 0.04621, 0.7968, 0.0593, 0.7835, 0.06361, 0.7889, 0.04867, 0.7996, 0.241, 0.6662, 0.2599, 0.6555, 0.2624, 0.659, 0.2456, 0.6729, 0.07262, 0.7716, 0.08618, 0.7609, 0.09279, 0.7708, 0.07826, 0.7794, 0.09999, 0.7509, 0.1139, 0.7414, 0.1219, 0.7548, 0.1074, 0.7628, 0.1283, 0.7324, 0.1429, 0.7234, 0.1518, 0.7383, 0.1368, 0.7467, 0.1579, 0.7145, 0.1732, 0.7053, 0.1821, 0.7196, 0.1669, 0.7293, 0.1891, 0.696, 0.2056, 0.6864, 0.2132, 0.698, 0.1975, 0.7092, 0.2292, 0.6859, 0.2456, 0.6729, 0.2513, 0.6789, 0.2369, 0.6945, 0.06361, 0.7889, 0.07826, 0.7794, 0.08263, 0.7878, 0.06693, 0.7948, 0.09279, 0.7708, 0.1074, 0.7628, 0.1133, 0.7752, 0.09798, 0.7814, 0.1219, 0.7548, 0.1368, 0.7467, 0.1447, 0.7618, 0.1288, 0.7688, 0.1518, 0.7383, 0.1669, 0.7293, 0.1765, 0.7444, 0.1607, 0.7537, 0.1821, 0.7196, 0.1975, 0.7092, 0.2072, 0.722, 0.1919, 0.7338, 0.2132, 0.698, 0.2292, 0.6859, 0.2369, 0.6945, 0.2222, 0.7089, 0.04867, 0.7996, 0.06361, 0.7889, 0.06693, 0.7948, 0.05057, 0.8027, 0.2456, 0.6729, 0.2624, 0.659, 0.2654, 0.6621, 0.2513, 0.6789, 0.07826, 0.7794, 0.09279, 0.7708, 0.09798, 0.7814, 0.08263, 0.7878, 0.1074, 0.7628, 0.1219, 0.7548, 0.1288, 0.7688, 0.1133, 0.7752, 0.1368, 0.7467, 0.1518, 0.7383, 0.1607, 0.7537, 0.1447, 0.7618, 0.1669, 0.7293, 0.1821, 0.7196, 0.1919, 0.7338, 0.1765, 0.7444, 0.1975, 0.7092, 0.2132, 0.698, 0.2222, 0.7089, 0.2072, 0.722, 0.2369, 0.6945, 0.2513, 0.6789, 0.258, 0.6838, 0.2459, 0.7021, 0.06693, 0.7948, 0.08263, 0.7878, 0.08569, 0.7966, 0.06924, 0.8011, 0.09798, 0.7814, 0.1133, 0.7752, 0.1177, 0.7883, 0.1017, 0.7924, 0.1288, 0.7688, 0.1447, 0.7618, 0.1519, 0.7784, 0.1343, 0.7839, 0.1607, 0.7537, 0.1765, 0.7444, 0.1868, 0.7603, 0.1696, 0.7704, 0.1919, 0.7338, 0.2072, 0.722, 0.2184, 0.7345, 0.2031, 0.7483, 0.2222, 0.7089, 0.2369, 0.6945, 0.2459, 0.7021, 0.2327, 0.7191, 0.05057, 0.8027, 0.06693, 0.7948, 0.06924, 0.8011, 0.05188, 0.806, 0.2513, 0.6789, 0.2654, 0.6621, 0.269, 0.6645, 0.258, 0.6838, 0.08263, 0.7878, 0.09798, 0.7814, 0.1017, 0.7924, 0.08569, 0.7966, 0.1133, 0.7752, 0.1288, 0.7688, 0.1343, 0.7839, 0.1177, 0.7883, 0.1447, 0.7618, 0.1607, 0.7537, 0.1696, 0.7704, 0.1519, 0.7784, 0.1765, 0.7444, 0.1919, 0.7338, 0.2031, 0.7483, 0.1868, 0.7603, 0.2072, 0.722, 0.2222, 0.7089, 0.2327, 0.7191, 0.2184, 0.7345, 0.03324, 0.8116, 0.05257, 0.8096, 0.05263, 0.8132, 0.2935, 0.9052, 0.3025, 0.9248, 0.2899, 0.9074, 0.2899, 0.9074, 0.3025, 0.9248, 0.2868, 0.9102, 0.03324, 0.8116, 0.05263, 0.8132, 0.05206, 0.8168, 0.2868, 0.9102, 0.3025, 0.9248, 0.2843, 0.9136, 0.03324, 0.8116, 0.05206, 0.8168, 0.05085, 0.8202, 0.2843, 0.9136, 0.3025, 0.9248, 0.2825, 0.9173, 0.03324, 0.8116, 0.05085, 0.8202, 0.04902, 0.8234, 0.2825, 0.9173, 0.3025, 0.9248, 0.2814, 0.9212, 0.03324, 0.8116, 0.04902, 0.8234, 0.0466, 0.8263, 0.2814, 0.9212, 0.3025, 0.9248, 0.2811, 0.9254, 0.03324, 0.8116, 0.0466, 0.8263, 0.04363, 0.8288, 0.2811, 0.9254, 0.3025, 0.9248, 0.2815, 0.9295, 0.03324, 0.8116, 0.04363, 0.8288, 0.04018, 0.8307, 0.2815, 0.9295, 0.3025, 0.9248, 0.2827, 0.9335, 0.03324, 0.8116, 0.04018, 0.8307, 0.03633, 0.8319, 0.2576, 0.6386, 0.2794, 0.6446, 0.257, 0.643, 0.03324, 0.8116, 0.03221, 0.7913, 0.03616, 0.7917, 0.257, 0.643, 0.2794, 0.6446, 0.2572, 0.6473, 0.03324, 0.8116, 0.03616, 0.7917, 0.03988, 0.7928, 0.2572, 0.6473, 0.2794, 0.6446, 0.2582, 0.6515, 0.03324, 0.8116, 0.03988, 0.7928, 0.04326, 0.7945, 0.2582, 0.6515, 0.2794, 0.6446, 0.2599, 0.6555, 0.03324, 0.8116, 0.04326, 0.7945, 0.04621, 0.7968, 0.2599, 0.6555, 0.2794, 0.6446, 0.2624, 0.659, 0.03324, 0.8116, 0.04621, 0.7968, 0.04867, 0.7996, 0.2624, 0.659, 0.2794, 0.6446, 0.2654, 0.6621, 0.03324, 0.8116, 0.04867, 0.7996, 0.05057, 0.8027, 0.2654, 0.6621, 0.2794, 0.6446, 0.269, 0.6645, 0.03324, 0.8116, 0.05057, 0.8027, 0.05188, 0.806, 0.2459, 0.7021, 0.258, 0.6838, 0.2657, 0.6877, 0.2565, 0.7086, 0.06924, 0.8011, 0.08569, 0.7966, 0.08741, 0.8057, 0.0705, 0.8076, 0.269, 0.6645, 0.2794, 0.6446, 0.2731, 0.6662, 0.1017, 0.7924, 0.1177, 0.7883, 0.1203, 0.8021, 0.1038, 0.8039, 0.1343, 0.7839, 0.1519, 0.7784, 0.1583, 0.7981, 0.1378, 0.8002, 0.1696, 0.7704, 0.1868, 0.7603, 0.1983, 0.7774, 0.1793, 0.7892, 0.2031, 0.7483, 0.2184, 0.7345, 0.2317, 0.7469, 0.216, 0.7634, 0.2327, 0.7191, 0.2459, 0.7021, 0.2565, 0.7086, 0.2453, 0.7285, 0.05188, 0.806, 0.06924, 0.8011, 0.0705, 0.8076, 0.05257, 0.8096, 0.258, 0.6838, 0.269, 0.6645, 0.2731, 0.6662, 0.2657, 0.6877, 0.08569, 0.7966, 0.1017, 0.7924, 0.1038, 0.8039, 0.08741, 0.8057, 0.1177, 0.7883, 0.1343, 0.7839, 0.1378, 0.8002, 0.1203, 0.8021, 0.1519, 0.7784, 0.1696, 0.7704, 0.1793, 0.7892, 0.1583, 0.7981, 0.1868, 0.7603, 0.2031, 0.7483, 0.216, 0.7634, 0.1983, 0.7774, 0.2184, 0.7345, 0.2327, 0.7191, 0.2453, 0.7285, 0.2317, 0.7469, 0.03324, 0.8116, 0.05188, 0.806, 0.05257, 0.8096, 0.5015, 0.5575, 0.4208, 0.5583, 0.4136, 0.04151, 0.5015, 0.04065, 0.1418, 0.5736, 0.09555, 0.05884, 0.1832, 0.05184, 0.2222, 0.5672, 0.8202, 0.7942, 0.6733, 0.7955, 0.7013, 0.6896, 0.8187, 0.6231, 0.3215, 0.5623, 0.2222, 0.5672, 0.1832, 0.05184, 0.2984, 0.04635, 0.3224, 0.7939, 0.3771, 0.6712, 0.4764, 0.6461, 0.4749, 0.7954, 0.7808, 0.5672, 0.6815, 0.5623, 0.7046, 0.04635, 0.8198, 0.05184, 0.3747, 0.9177, 0.3224, 0.7939, 0.4749, 0.7954, 0.4734, 0.9447, 0.6815, 0.5623, 0.5822, 0.5583, 0.5894, 0.04151, 0.7046, 0.04635, 0.9671, 0.7929, 0.8202, 0.7942, 0.8187, 0.6231, 0.9372, 0.6875, 0.4208, 0.5583, 0.3215, 0.5623, 0.2984, 0.04635, 0.4136, 0.04151, 0.4749, 0.7954, 0.4764, 0.6461, 0.5751, 0.6732, 0.6274, 0.7969, 0.7808, 0.5672, 0.8198, 0.05184, 0.9075, 0.05884, 0.8612, 0.5736, 0.9391, 0.8988, 0.8217, 0.9653, 0.8202, 0.7942, 0.9671, 0.7929, 0.8217, 0.9653, 0.7032, 0.9009, 0.6733, 0.7955, 0.8202, 0.7942, 0.4734, 0.9447, 0.4749, 0.7954, 0.6274, 0.7969, 0.5727, 0.9196, 0.5822, 0.5583, 0.5015, 0.5575, 0.5015, 0.04065, 0.5894, 0.04151])
me_003.materials.append(mat_r_arm0)
me_003.use_remesh_preserve_volume = False
me_003.use_remesh_preserve_attributes = False
me_003.use_mirror_vertex_groups = False
me_003.update()

# ---- objects
ob_arm0_r = bpy.data.objects.new('arm0球R', me_003)

# ---- transforms, parenting, visibility, modifiers, constraints
ob_arm0_r.location = (0.0, 0.0, 0.0)
ob_arm0_r.rotation_euler = (0.0, 0.0, 3.142)
ob_arm0_r.scale = (0.7468, -0.7468, 0.7468)
ob_arm0_r.lineart.crease_threshold = 0.0

# ---- collection membership
col_collection_1.objects.link(ob_arm0_r)

# ---- scene / render settings (as saved in the file)
scene.frame_start = 1; scene.frame_end = 250; scene.frame_set(1)
scene.render.engine = 'BLENDER_EEVEE_NEXT'
scene.render.resolution_percentage = 50
scene.render.dither_intensity = 0.0
scene.cycles.use_denoising = False
scene.cycles.samples = 128
scene.cycles.sampling_pattern = 'TABULATED_SOBOL'
scene.cycles.use_adaptive_sampling = False
scene.cycles.use_light_tree = False
scene.cycles.blur_glossy = 0.0
scene.cycles.sample_clamp_indirect = 0.0
scene.view_settings.view_transform = 'Standard'
bpy.context.view_layer.update()

# ---- added for rendering (the .blend has no active camera and no usable light): camera, sun
cam_auto = bpy.data.cameras.new('AutoCamera')
cam_auto.lens = 50.0
cam_auto.sensor_width = 36.0
cam_auto.clip_end = 1000.0
ob_auto_camera = bpy.data.objects.new('AutoCamera', cam_auto)
scene.collection.objects.link(ob_auto_camera)
ob_auto_camera.location = (3.45823, -6.06957, 4.04943)
ob_auto_camera.rotation_euler = (1.09748, -7.21219e-08, 0.694738)
scene.camera = ob_auto_camera
light_auto_sun = bpy.data.lights.new('AutoSun', 'SUN')
light_auto_sun.energy = 3.0
light_auto_sun.angle = 0.0523599
ob_auto_sun = bpy.data.objects.new('AutoSun', light_auto_sun)
scene.collection.objects.link(ob_auto_sun)
ob_auto_sun.rotation_euler = (0.872665, 0.174533, 0.523599)
bpy.context.view_layer.update()
